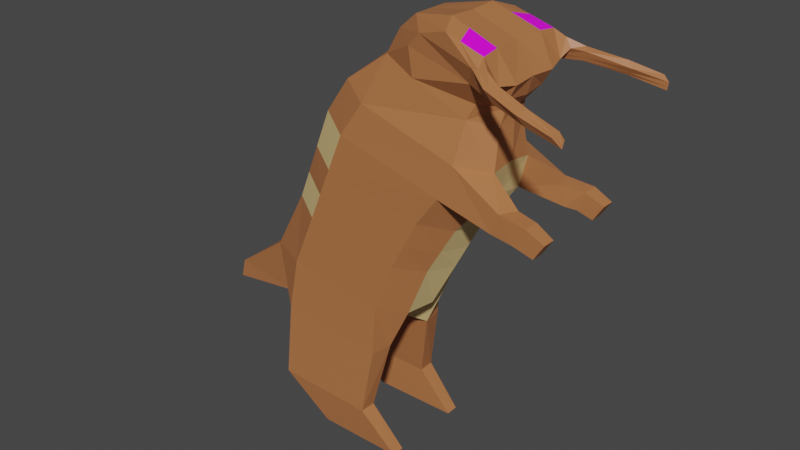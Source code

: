 # Source: velocilion.blend  (saved by Blender 3.3.6; exported with 4.5.12 LTS)
import bpy
from mathutils import Matrix  # noqa: F401  (used for matrix-valued properties, if any)

bpy.ops.wm.read_factory_settings(use_empty=True)
scene = bpy.context.scene
scene.name = 'Scene'

# ---- collections
col_collection = bpy.data.collections.new('Collection'); scene.collection.children.link(col_collection)

# ---- images (referenced by path relative to the original .blend; pixels are not part of the script)
import os
ASSET_DIR = os.environ.get("B2B_ASSET_DIR", "")  # directory of the original .blend (textures are referenced by path, not embedded)
HERE = os.path.dirname(os.path.abspath(__file__))  # packed textures are extracted next to this script under _unpacked/

def load_image(name, relpath, width, height, colorspace="sRGB"):
    """Load a texture the original file referenced (path relative to the .blend, or extracted next to this script)."""
    p = next((c for c in (os.path.join(HERE, relpath), os.path.join(ASSET_DIR, relpath)) if relpath and os.path.exists(c)), "")
    if p:
        img = bpy.data.images.load(p, check_existing=True)
        img.name = name
    else:  # same state as the original file: an image datablock whose file is absent (Cycles renders it pink)
        img = bpy.data.images.new(name, width, height)
        img.source = "FILE"
        img.filepath = "//" + (relpath or name)
    img.colorspace_settings.name = colorspace
    return img
img_veloceye_png = load_image('veloceye.png', 'veloceye.png', 1024, 1024, 'sRGB')

# ---- materials (node trees are filled in below, after node groups)
mat_material_001 = bpy.data.materials.new('Material.001')
mat_material_001.use_transparent_shadow = False
mat_material = bpy.data.materials.new('Material')
mat_material.use_transparent_shadow = False
mat_material_002 = bpy.data.materials.new('Material.002')
mat_material_002.use_transparent_shadow = False

# ---- material node trees
mat_material_001.use_nodes = True; mat_material_001.node_tree.nodes.clear()
_N = mat_material_001.node_tree.nodes; _L = mat_material_001.node_tree.links
n0 = _N.new('ShaderNodeBsdfPrincipled'); n0.name = 'Principled BSDF'; n0.location = (10, 300)
n0.distribution = 'GGX'
n0.subsurface_method = 'RANDOM_WALK_SKIN'
n0.inputs[0].default_value = (0.4564, 0.1683, 0.06125, 1.0)
n0.inputs[3].default_value = 1.45
n0.inputs[27].default_value = (0.0, 0.0, 0.0, 1.0)
n0.inputs[28].default_value = 1.0
n1 = _N.new('ShaderNodeOutputMaterial'); n1.name = 'Material Output'; n1.location = (300, 300)
_L.new(n0.outputs[0], n1.inputs[0])
n1.is_active_output = True
mat_material.use_nodes = True; mat_material.node_tree.nodes.clear()
_N = mat_material.node_tree.nodes; _L = mat_material.node_tree.links
n0 = _N.new('ShaderNodeBsdfPrincipled'); n0.name = 'Principled BSDF'; n0.location = (10, 300)
n0.distribution = 'GGX'
n0.subsurface_method = 'RANDOM_WALK_SKIN'
n0.inputs[0].default_value = (0.8, 0.5715, 0.2475, 1.0)
n0.inputs[3].default_value = 1.45
n0.inputs[27].default_value = (0.0, 0.0, 0.0, 1.0)
n0.inputs[28].default_value = 1.0
n1 = _N.new('ShaderNodeOutputMaterial'); n1.name = 'Material Output'; n1.location = (300, 300)
_L.new(n0.outputs[0], n1.inputs[0])
n1.is_active_output = True
mat_material_002.use_nodes = True; mat_material_002.node_tree.nodes.clear()
_N = mat_material_002.node_tree.nodes; _L = mat_material_002.node_tree.links
n0 = _N.new('ShaderNodeBsdfPrincipled'); n0.name = 'Principled BSDF'; n0.location = (10, 300)
n0.distribution = 'GGX'
n0.subsurface_method = 'RANDOM_WALK_SKIN'
n0.inputs[3].default_value = 1.45
n0.inputs[27].default_value = (0.0, 0.0, 0.0, 1.0)
n0.inputs[28].default_value = 1.0
n1 = _N.new('ShaderNodeOutputMaterial'); n1.name = 'Material Output'; n1.location = (300, 300)
n2 = _N.new('ShaderNodeTexImage'); n2.name = 'Image Texture'; n2.location = (-280, 275)
n2.image = img_veloceye_png
_L.new(n0.outputs[0], n1.inputs[0])
_L.new(n2.outputs[0], n0.inputs[0])
n1.is_active_output = True

# ---- world
world_world = bpy.data.worlds.new('World'); scene.world = world_world
world_world.use_nodes = True; world_world.node_tree.nodes.clear()
_N = world_world.node_tree.nodes; _L = world_world.node_tree.links
n0 = _N.new('ShaderNodeOutputWorld'); n0.name = 'World Output'; n0.location = (300, 300)
n1 = _N.new('ShaderNodeBackground'); n1.name = 'Background'; n1.location = (10, 300)
n1.inputs[0].default_value = (0.05088, 0.05088, 0.05088, 1.0)
_L.new(n1.outputs[0], n0.inputs[0])
n0.is_active_output = True
world_world.color = (0.05088, 0.05088, 0.05088)
world_world.use_sun_shadow = False
world_world.sun_shadow_jitter_overblur = 0.0

# ---- meshes
me_plane = bpy.data.meshes.new('Plane')
me_plane.from_pydata([(-1.861, 0.0, -0.5223), (0.3457, 0.0, -0.9033), (-1.041, 0.0, 1.185), (1.063, 0.0, 0.6482), (-0.5729, 0.0, 1.575), (1.066, 0.0, 1.069), (-2.149, 0.0, -1.868), (-0.5278, 0.0, -1.895), (-0.07117, 0.0, 2.106), (0.001185, -0.4744, 1.821), (-1.019, -0.3128, 1.18), (-1.811, -0.3364, -0.5245), (0.1884, -0.3401, -0.8984), (1.057, -0.3172, 0.6011), (1.031, -0.2105, 1.096), (-0.491, -0.2391, 1.573), (-2.136, -0.3216, -2.009), (-0.3543, -0.3601, -2.12), (-0.3277, -0.2046, 1.893), (-0.07233, -0.2485, 2.105), (-0.5653, -0.5927, 1.07), (-1.367, -0.6229, -0.5864), (-0.1103, -0.6229, -0.8251), (0.7169, -0.6043, 0.6821), (0.7757, -0.4688, 1.176), (0.08452, -0.507, 1.486), (-1.794, -0.6394, -1.986), (-0.4028, -0.6455, -2.135), (-0.3511, 0.0, 1.889), (0.1766, -0.511, 1.998), (-1.85, -0.692, -2.976), (-1.88, -0.4787, -2.979), (-0.535, -0.4896, -3.016), (-0.5432, -0.6997, -3.017), (-1.213, -0.6377, -3.502), (-1.213, -0.4681, -3.502), (-0.06888, -0.4751, -3.503), (-0.06888, -0.6447, -3.503), (0.009779, 0.0, -1.529), (-2.363, 0.0, -1.387), (-0.08632, -0.3416, -1.56), (-2.293, -0.2989, -1.37), (-0.3757, -0.6249, -1.497), (-1.667, -0.6208, -1.291), (-3.231, 0.0, -2.045), (-3.283, 0.0, -2.288), (-3.226, -0.1123, -2.042), (-3.289, -0.1145, -2.303), (-1.561, 0.0, 0.2097), (0.6881, 0.0, -0.2592), (-1.514, -0.3401, 0.2217), (0.5779, -0.34, -0.2376), (-1.064, -0.6229, 0.1358), (0.2447, -0.6241, -0.1485), (0.9167, 0.0, 0.2046), (0.9325, -0.344, 0.1701), (0.5397, -0.635, 0.2491), (-1.351, 0.0, 0.7328), (-1.317, -0.3377, 0.7269), (-0.8639, -0.6216, 0.6212), (1.496, -0.4266, 0.065), (1.45, -0.4239, 0.3223), (1.265, -0.6412, 0.0716), (1.35, -0.6386, 0.3297), (1.627, -0.4686, 0.04807), (1.713, -0.4686, 0.2866), (1.561, -0.6729, 0.04807), (1.713, -0.6729, 0.2866), (1.814, -0.4966, -0.02587), (1.94, -0.4966, 0.1721), (1.814, -0.6662, -0.02587), (1.94, -0.6662, 0.1721), (0.4787, 0.0, 2.191), (0.4814, -0.3546, 2.208), (0.5937, -0.6075, 2.12), (1.047, 0.0, 1.985), (1.074, -0.3878, 1.995), (1.086, -0.6268, 1.966), (1.27, 0.0, 1.647), (1.287, -0.3255, 1.633), (1.23, -0.562, 1.671), (1.203, 0.0, 1.426), (1.184, -0.3013, 1.454), (0.8939, -0.5912, 1.631), (1.078, 0.0, 1.274), (1.074, -0.1694, 1.302), (0.871, -0.4358, 1.363), (1.27, -0.6953, 1.76), (1.194, -0.7118, 1.869), (0.9999, -0.7004, 1.845), (1.349, -0.8339, 1.605), (1.399, -0.7966, 1.725), (1.391, -0.7999, 1.785), (1.249, -0.8527, 1.735), (1.835, -0.9612, 1.517), (1.902, -0.913, 1.613), (1.834, -0.9354, 1.692), (1.704, -0.9876, 1.637), (2.267, -1.01, 1.434), (2.283, -1.002, 1.529), (2.223, -1.004, 1.599), (2.163, -1.035, 1.53), (-1.715, 0.0, -0.166), (-1.666, -0.3382, -0.1613), (-1.22, -0.6229, -0.2349), (0.5123, 0.0, -0.5899), (0.3779, -0.3401, -0.5768), (0.06249, -0.6235, -0.4958), (0.7131, -0.3676, 2.125), (0.786, -0.6151, 2.06), (0.7009, 0.0, 2.11), (1.041, -0.6319, 1.681), (1.076, -0.7049, 1.854), (1.369, -0.8193, 1.652), (1.304, -0.8321, 1.754), (1.861, -0.9424, 1.555), (1.755, -0.9672, 1.659), (2.273, -1.007, 1.471), (2.186, -1.023, 1.557)], [], [(15, 10, 20, 25), (40, 12, 22, 42), (108, 109, 77, 76), (27, 26, 30, 33), (54, 3, 13, 55), (6, 16, 47, 45), (3, 5, 14, 13), (19, 29, 74, 73), (102, 0, 11, 103), (6, 7, 17, 16), (8, 19, 73, 72), (38, 1, 12, 40), (4, 2, 10, 15), (15, 25, 9, 18), (59, 56, 23, 20), (20, 23, 24, 25), (42, 43, 26, 27), (28, 18, 19, 8), (4, 15, 18, 28), (13, 23, 63, 61), (41, 16, 26, 43), (13, 14, 24, 23), (18, 9, 29, 19), (103, 11, 21, 104), (33, 30, 34, 37), (17, 27, 33, 32), (16, 17, 32, 31), (26, 16, 31, 30), (35, 36, 37, 34), (32, 33, 37, 36), (31, 32, 36, 35), (30, 31, 35, 34), (11, 41, 43, 21), (22, 21, 43, 42), (7, 38, 40, 17), (0, 39, 41, 11), (17, 40, 42, 27), (44, 45, 47, 46), (41, 39, 44, 46), (16, 41, 46, 47), (39, 6, 45, 44), (58, 50, 52, 59), (106, 51, 53, 107), (104, 107, 53, 52), (57, 48, 50, 58), (105, 49, 51, 106), (2, 57, 58, 10), (10, 58, 59, 20), (51, 55, 56, 53), (52, 53, 56, 59), (49, 54, 55, 51), (62, 60, 64, 66), (55, 13, 61, 60), (56, 55, 60, 62), (23, 56, 62, 63), (65, 67, 71, 69), (63, 62, 66, 67), (61, 63, 67, 65), (60, 61, 65, 64), (68, 69, 71, 70), (64, 65, 69, 68), (66, 64, 68, 70), (67, 66, 70, 71), (110, 108, 76, 75), (76, 77, 80, 79), (75, 76, 79, 78), (79, 80, 83, 82), (78, 79, 82, 81), (24, 14, 85, 86), (14, 5, 84, 85), (81, 85, 84), (81, 82, 85), (82, 86, 85), (82, 83, 86), (83, 25, 86), (9, 25, 83), (87, 88, 92, 91), (112, 88, 77, 109), (29, 83, 89, 74), (29, 9, 83), (93, 90, 94, 97), (111, 87, 91, 113), (89, 83, 90, 93), (112, 89, 93, 114), (115, 95, 99, 117), (113, 91, 95, 115), (114, 93, 97, 116), (91, 92, 96, 95), (117, 99, 100, 118), (116, 97, 101, 118), (95, 96, 100, 99), (97, 94, 98, 101), (86, 25, 24), (87, 80, 83, 111), (77, 88, 80), (88, 87, 80), (1, 105, 106, 12), (21, 22, 107, 104), (12, 106, 107, 22), (50, 103, 104, 52), (48, 102, 103, 50), (96, 116, 118, 100), (98, 117, 118, 101), (92, 114, 116, 96), (90, 113, 115, 94), (94, 115, 117, 98), (88, 112, 114, 92), (83, 111, 113, 90), (89, 112, 109, 74), (72, 73, 108, 110), (73, 74, 109, 108)])
me_plane.polygons.foreach_set('material_index', [0, 0, 2, 0, 1, 0, 0, 0, 1, 1, 0, 1, 0, 0, 0, 0, 0, 0, 0, 0, 0, 0, 0, 1, 0, 0, 0, 0, 0, 0, 0, 0, 0, 0, 1, 0, 0, 0, 0, 0, 0, 1, 0, 0, 1, 1, 0, 0, 0, 0, 1, 0, 0, 0, 0, 0, 0, 0, 0, 0, 0, 0, 0, 0, 0, 0, 0, 0, 0, 0, 0, 0, 0, 0, 0, 0, 0, 0, 0, 0, 0, 0, 0, 0, 0, 0, 0, 0, 0, 0, 0, 0, 0, 0, 0, 0, 1, 0, 0, 0, 0, 0, 0, 0, 0, 0, 0, 0, 0, 0, 0])
_uv = me_plane.uv_layers.new(name='UVMap')
_uv.uv.foreach_set('vector', [0.0, 1.0, 0.0, 1.0, 0.0, 1.0, 0.0, 1.0, 1.0, 0.0, 1.0, 0.0, 1.0, 0.0, 1.0, 0.0, 0.01754, 0.01822, 1.004, 0.03354, 0.9649, 1.02, 0.0, 1.0, 1.0, 0.0, 0.0, 0.0, 0.0, 0.0, 1.0, 0.0, 1.0, 0.72, 1.0, 1.0, 1.0, 1.0, 1.0, 0.72, 0.0, 0.0, 0.0, 0.0, 0.0, 0.0, 0.0, 0.0, 1.0, 1.0, 1.0, 1.0, 1.0, 1.0, 1.0, 1.0, 0.0, 1.0, 0.0, 1.0, 0.0, 1.0, 0.0, 1.0, 0.0, 0.2433, 0.0, 0.0, 0.0, 0.0, 0.0, 0.2433, 0.0, 0.0, 1.0, 0.0, 1.0, 0.0, 0.0, 0.0, 0.0, 1.0, 0.0, 1.0, 0.0, 1.0, 0.0, 1.0, 1.0, 0.0, 1.0, 0.0, 1.0, 0.0, 1.0, 0.0, 0.0, 1.0, 0.0, 1.0, 0.0, 1.0, 0.0, 1.0, 0.0, 1.0, 0.0, 1.0, 0.0, 1.0, 0.0, 1.0, 0.0, 0.72, 1.0, 0.72, 1.0, 1.0, 0.0, 1.0, 0.0, 1.0, 1.0, 1.0, 1.0, 1.0, 0.0, 1.0, 1.0, 0.0, 0.0, 0.0, 0.0, 0.0, 1.0, 0.0, 0.0, 1.0, 0.0, 1.0, 0.0, 1.0, 0.0, 1.0, 0.0, 1.0, 0.0, 1.0, 0.0, 1.0, 0.0, 1.0, 1.0, 1.0, 1.0, 1.0, 1.0, 1.0, 1.0, 1.0, 0.0, 0.0, 0.0, 0.0, 0.0, 0.0, 0.0, 0.0, 1.0, 1.0, 1.0, 1.0, 1.0, 1.0, 1.0, 1.0, 0.0, 1.0, 0.0, 1.0, 0.0, 1.0, 0.0, 1.0, 0.0, 0.2433, 0.0, 0.0, 0.0, 0.0, 0.0, 0.2433, 1.0, 0.0, 0.0, 0.0, 0.0, 0.0, 1.0, 0.0, 1.0, 0.0, 1.0, 0.0, 1.0, 0.0, 1.0, 0.0, 0.0, 0.0, 1.0, 0.0, 1.0, 0.0, 0.0, 0.0, 0.0, 0.0, 0.0, 0.0, 0.0, 0.0, 0.0, 0.0, 0.0, 0.0, 1.0, 0.0, 1.0, 0.0, 0.0, 0.0, 1.0, 0.0, 1.0, 0.0, 1.0, 0.0, 1.0, 0.0, 0.0, 0.0, 1.0, 0.0, 1.0, 0.0, 0.0, 0.0, 0.0, 0.0, 0.0, 0.0, 0.0, 0.0, 0.0, 0.0, 0.0, 0.0, 0.0, 0.0, 0.0, 0.0, 0.0, 0.0, 1.0, 0.0, 0.0, 0.0, 0.0, 0.0, 1.0, 0.0, 1.0, 0.0, 1.0, 0.0, 1.0, 0.0, 1.0, 0.0, 0.0, 0.0, 0.0, 0.0, 0.0, 0.0, 0.0, 0.0, 1.0, 0.0, 1.0, 0.0, 1.0, 0.0, 1.0, 0.0, 0.0, 0.0, 0.0, 0.0, 0.0, 0.0, 0.0, 0.0, 0.0, 0.0, 0.0, 0.0, 0.0, 0.0, 0.0, 0.0, 0.0, 0.0, 0.0, 0.0, 0.0, 0.0, 0.0, 0.0, 0.0, 0.0, 0.0, 0.0, 0.0, 0.0, 0.0, 0.0, 0.0, 0.72, 0.0, 0.5, 0.0, 0.5, 0.0, 0.72, 1.0, 0.2433, 1.0, 0.5, 1.0, 0.5, 1.0, 0.2433, 0.0, 0.2433, 1.0, 0.2433, 1.0, 0.5, 0.0, 0.5, 0.0, 0.72, 0.0, 0.5, 0.0, 0.5, 0.0, 0.72, 1.0, 0.2433, 1.0, 0.5, 1.0, 0.5, 1.0, 0.2433, 0.0, 1.0, 0.0, 0.72, 0.0, 0.72, 0.0, 1.0, 0.0, 1.0, 0.0, 0.72, 0.0, 0.72, 0.0, 1.0, 1.0, 0.5, 1.0, 0.72, 1.0, 0.72, 1.0, 0.5, 0.0, 0.5, 1.0, 0.5, 1.0, 0.72, 0.0, 0.72, 1.0, 0.5, 1.0, 0.72, 1.0, 0.72, 1.0, 0.5, 1.0, 0.72, 1.0, 0.72, 1.0, 0.72, 1.0, 0.72, 1.0, 0.72, 1.0, 1.0, 1.0, 1.0, 1.0, 0.72, 1.0, 0.72, 1.0, 0.72, 1.0, 0.72, 1.0, 0.72, 1.0, 1.0, 1.0, 0.72, 1.0, 0.72, 1.0, 1.0, 1.0, 1.0, 1.0, 1.0, 1.0, 1.0, 1.0, 1.0, 1.0, 1.0, 1.0, 0.72, 1.0, 0.72, 1.0, 1.0, 1.0, 1.0, 1.0, 1.0, 1.0, 1.0, 1.0, 1.0, 1.0, 0.72, 1.0, 1.0, 1.0, 1.0, 1.0, 0.72, 1.0, 0.72, 1.0, 1.0, 1.0, 1.0, 1.0, 0.72, 1.0, 0.72, 1.0, 1.0, 1.0, 1.0, 1.0, 0.72, 1.0, 0.72, 1.0, 0.72, 1.0, 0.72, 1.0, 0.72, 1.0, 1.0, 1.0, 0.72, 1.0, 0.72, 1.0, 1.0, 0.0, 1.0, 0.0, 1.0, 0.0, 1.0, 0.0, 1.0, 0.0, 1.0, 0.0, 1.0, 0.0, 1.0, 0.0, 1.0, 0.0, 1.0, 0.0, 1.0, 0.0, 1.0, 0.0, 1.0, 0.0, 1.0, 0.0, 1.0, 0.0, 1.0, 0.0, 1.0, 0.0, 1.0, 0.0, 1.0, 0.0, 1.0, 0.0, 1.0, 1.0, 1.0, 1.0, 1.0, 1.0, 1.0, 1.0, 1.0, 1.0, 1.0, 1.0, 1.0, 1.0, 1.0, 1.0, 1.0, 0.0, 0.0, 0.0, 0.0, 0.0, 0.0, 0.0, 0.0, 0.0, 0.0, 0.0, 0.0, 0.0, 0.0, 0.0, 0.0, 0.0, 0.0, 0.0, 0.0, 0.0, 0.0, 0.0, 0.0, 0.0, 0.0, 0.0, 0.0, 0.0, 0.0, 0.0, 0.0, 0.0, 0.0, 0.0, 0.0, 0.0, 0.0, 0.0, 0.0, 0.0, 0.0, 0.0, 0.0, 0.0, 0.0, 0.0, 0.0, 0.0, 0.0, 0.0, 0.0, 0.0, 0.0, 0.0, 0.0, 0.0, 0.0, 0.0, 0.0, 0.0, 0.0, 0.0, 0.0, 0.0, 0.0, 0.0, 0.0, 0.0, 0.0, 0.0, 0.0, 0.0, 0.0, 0.0, 0.0, 0.0, 0.0, 0.0, 0.0, 0.0, 0.0, 0.0, 0.0, 0.0, 0.0, 0.0, 0.0, 0.0, 0.0, 0.0, 0.0, 0.0, 0.0, 0.0, 0.0, 0.0, 0.0, 0.0, 0.0, 0.0, 0.0, 0.0, 0.0, 0.0, 0.0, 0.0, 0.0, 0.0, 0.0, 0.0, 0.0, 0.0, 0.0, 0.0, 0.0, 0.0, 0.0, 0.0, 0.0, 0.0, 0.0, 0.0, 0.0, 0.0, 0.0, 0.0, 0.0, 0.0, 0.0, 0.0, 0.0, 0.0, 0.0, 0.0, 0.0, 0.0, 0.0, 0.0, 0.0, 0.0, 0.0, 0.0, 0.0, 0.0, 0.0, 0.0, 0.0, 0.0, 0.0, 0.0, 0.0, 0.0, 0.0, 0.0, 0.0, 0.0, 0.0, 0.0, 0.0, 0.0, 0.0, 0.0, 0.0, 0.0, 0.0, 0.0, 0.0, 0.0, 0.0, 0.0, 0.0, 0.0, 0.0, 0.0, 0.0, 0.0, 0.0, 0.0, 0.0, 0.0, 0.0, 0.0, 0.0, 0.0, 0.0, 0.0, 0.0, 1.0, 0.0, 1.0, 0.2433, 1.0, 0.2433, 1.0, 0.0, 0.0, 0.0, 1.0, 0.0, 1.0, 0.2433, 0.0, 0.2433, 1.0, 0.0, 1.0, 0.2433, 1.0, 0.2433, 1.0, 0.0, 0.0, 0.5, 0.0, 0.2433, 0.0, 0.2433, 0.0, 0.5, 0.0, 0.5, 0.0, 0.2433, 0.0, 0.2433, 0.0, 0.5, 0.0, 0.0, 0.0, 0.0, 0.0, 0.0, 0.0, 0.0, 0.0, 0.0, 0.0, 0.0, 0.0, 0.0, 0.0, 0.0, 0.0, 0.0, 0.0, 0.0, 0.0, 0.0, 0.0, 0.0, 0.0, 0.0, 0.0, 0.0, 0.0, 0.0, 0.0, 0.0, 0.0, 0.0, 0.0, 0.0, 0.0, 0.0, 0.0, 0.0, 0.0, 0.0, 0.0, 0.0, 0.0, 0.0, 0.0, 0.0, 0.0, 0.0, 0.0, 0.0, 0.0, 0.0, 0.0, 0.0, 0.0, 0.0, 0.0, 0.0, 0.0, 0.0, 0.0, 0.0, 0.0, 1.0, 0.0, 1.0, 0.0, 1.0, 0.0, 1.0, 0.0, 5.96e-08, 1.0, -0.01961, 0.9863, 0.3865, 0.0, 0.3908])
me_plane.materials.append(mat_material_001)
me_plane.materials.append(mat_material)
me_plane.materials.append(mat_material_002)
me_plane.update()

# ---- objects
ob_plane = bpy.data.objects.new('Plane', me_plane)

# ---- transforms, parenting, visibility, modifiers, constraints
ob_plane.location = (0.0, 0.0, 0.0)
_m = ob_plane.modifiers.new('Mirror', 'MIRROR')
_m.use_axis = (False, True, False)
_m.use_clip = True

# ---- collection membership
col_collection.objects.link(ob_plane)

# ---- scene / render settings (as saved in the file)
scene.frame_start = 1; scene.frame_end = 250; scene.frame_set(1)
scene.render.engine = 'BLENDER_EEVEE_NEXT'
scene.cycles.sampling_pattern = 'TABULATED_SOBOL'
scene.cycles.use_light_tree = False
scene.view_settings.view_transform = 'Filmic'
bpy.context.view_layer.update()

# ---- added for rendering (the .blend has no active camera and no usable light): camera, sun
cam_auto = bpy.data.cameras.new('AutoCamera')
cam_auto.lens = 50.0
cam_auto.sensor_width = 36.0
cam_auto.clip_end = 1000.0
ob_auto_camera = bpy.data.objects.new('AutoCamera', cam_auto)
scene.collection.objects.link(ob_auto_camera)
ob_auto_camera.location = (7.12277, -9.15114, 5.45353)
ob_auto_camera.rotation_euler = (1.09748, -7.21219e-08, 0.694738)
scene.camera = ob_auto_camera
light_auto_sun = bpy.data.lights.new('AutoSun', 'SUN')
light_auto_sun.energy = 3.0
light_auto_sun.angle = 0.0523599
ob_auto_sun = bpy.data.objects.new('AutoSun', light_auto_sun)
scene.collection.objects.link(ob_auto_sun)
ob_auto_sun.rotation_euler = (0.872665, 0.174533, 0.523599)
bpy.context.view_layer.update()
